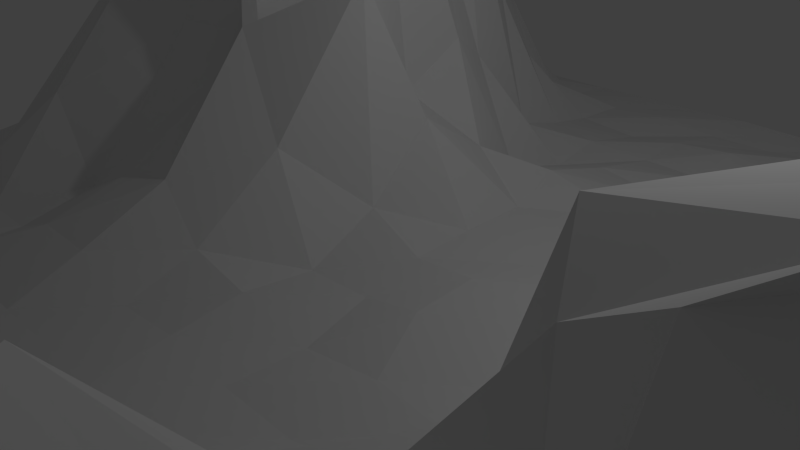 # Source: mountain.blend  (saved by Blender 2.74.0; exported with 4.5.12 LTS)
import bpy
from mathutils import Matrix  # noqa: F401  (used for matrix-valued properties, if any)

bpy.ops.wm.read_factory_settings(use_empty=True)
scene = bpy.context.scene
scene.name = 'Scene'

# ---- collections
col_collection_1 = bpy.data.collections.new('Collection 1'); scene.collection.children.link(col_collection_1)

# ---- world
world_world = bpy.data.worlds.new('World'); scene.world = world_world
world_world.color = (0.05088, 0.05088, 0.05088)
world_world.use_sun_shadow = False
world_world.sun_shadow_jitter_overblur = 0.0
world_world.cycles.sampling_method = 'MANUAL'
world_world.cycles.sample_map_resolution = 256

# ---- cameras
cam_camera = bpy.data.cameras.new('Camera')
cam_camera.clip_end = 100.0
cam_camera.lens = 35.0
cam_camera.sensor_width = 32.0
cam_camera.sensor_height = 18.0
cam_camera.ortho_scale = 7.314
cam_camera.dof.focus_distance = 0.0

# ---- lights
light_lamp = bpy.data.lights.new('Lamp', 'POINT')
light_lamp.transmission_factor = 0.0
light_lamp.cutoff_distance = 30.0
light_lamp.energy = 100.0
light_lamp.shadow_buffer_clip_start = 1.001
light_lamp.shadow_soft_size = 0.1
light_lamp.shadow_maximum_resolution = 0.006
light_lamp.use_absolute_resolution = True
light_lamp.cycles.use_multiple_importance_sampling = False

# ---- meshes
me_plane = bpy.data.meshes.new('Plane')
me_plane.from_pydata([(-1.0, -1.0, 0.0), (0.9974, -1.001, 0.004595), (-1.0, 1.0, 0.0), (0.9998, 0.9995, 0.0003161), (-0.9959, 0.01172, 0.03587), (0.07279, -0.9964, 0.03507), (0.9597, -0.03451, 0.1708), (-0.001617, 0.9992, 0.00279), (-0.009833, 0.01023, 0.07683), (-1.0, -0.5, 0.0), (0.4383, -1.052, 0.2654), (0.9809, 0.4549, 0.02761), (-0.5, 1.0, 0.0), (-1.0, 0.5, 0.0), (-0.4968, -0.9996, -0.0003069), (0.9305, -0.5254, 0.1805), (0.4948, 0.9877, 0.007527), (-0.005799, 0.4959, 0.009824), (0.01203, -0.4938, 0.004457), (-0.3967, 0.0521, 0.76), (0.4803, -0.01066, 0.03567), (0.4077, -0.5361, 0.158), (-0.5, -0.5, 0.0), (-0.4485, 0.6482, 0.4754), (0.4794, 0.4796, 0.03272), (-1.0, -0.75, 0.0), (0.679, -1.034, 0.1567), (0.9969, 0.7427, 0.004454), (-0.75, 1.0, 0.0), (-0.9959, 0.2618, 0.02671), (-0.1953, -0.9932, -0.006471), (0.8125, -0.2476, 0.3869), (0.2482, 0.9975, 0.002946), (-0.001916, 0.7491, 0.003305), (-0.006182, -0.2479, 0.02804), (-0.7074, 0.1026, 0.3588), (0.2182, -0.003417, 0.04498), (-1.0, -0.25, 0.005514), (0.2371, -1.039, 0.2792), (0.9842, 0.2219, 0.02122), (-0.25, 1.0, 0.0), (-1.0, 0.75, 0.0), (-0.75, -1.0, 0.0), (0.9911, -0.7571, 0.05442), (0.7407, 0.9781, 0.01344), (-0.006232, 0.2596, 0.1157), (-0.02572, -0.7592, 0.04603), (-0.1764, 0.09881, 0.3602), (0.7286, -0.06339, 0.2131), (0.5122, -0.2407, 0.08203), (0.3997, -0.8068, 0.313), (0.27, -0.4993, 0.03189), (0.728, -0.5165, 0.1669), (-0.4947, -0.2373, 0.03962), (-0.5, -0.75, 0.0), (-0.75, -0.5, 0.0), (-0.2483, -0.5, 0.001071), (-0.4757, 0.82, 0.158), (-0.4615, 0.3533, 0.7453), (-0.726, 0.569, 0.1557), (-0.2326, 0.5672, 0.3082), (0.4882, 0.7289, 0.018), (0.4642, 0.2137, 0.05078), (0.2415, 0.4932, 0.0142), (0.7159, 0.4226, 0.04987), (0.7256, 0.2172, 0.03443), (0.2293, 0.2313, 0.02856), (0.228, 0.7278, 0.03628), (-0.2152, 0.352, 0.517), (-0.7143, 0.3527, 0.3714), (-0.7412, 0.7753, 0.05707), (-0.2317, -0.7492, 0.001497), (-0.75, -0.75, 0.0), (-0.7458, -0.2379, 0.08208), (0.6102, -0.8037, 0.3421), (0.1086, -0.8178, 0.2776), (0.2733, -0.2376, 0.0156), (0.575, -0.277, 0.3848), (-0.2193, -0.2365, 0.1369), (-0.2454, 0.7745, 0.06838), (0.7323, 0.7082, 0.02563), (-1.0, -0.875, 0.0), (0.862, -1.013, 0.07114), (0.9949, 0.863, 0.007322), (-0.875, 1.0, 0.0), (-0.9939, 0.1426, 0.055), (-0.08317, -0.9975, -0.004072), (0.8761, -0.1855, 0.339), (0.1212, 0.9981, 0.006577), (-0.008542, 0.8708, 0.01474), (-0.00446, -0.1225, 0.01585), (-0.8557, 0.05544, 0.1602), (0.1072, -0.003682, 0.03633), (-1.0, -0.375, 0.0), (0.2197, -1.077, 0.3301), (0.9862, 0.3423, 0.02003), (-0.375, 1.0, 0.0), (-1.0, 0.625, 0.0), (-0.625, -1.0, 0.0), (1.015, -0.6279, 0.03511), (0.6175, 0.9822, 0.01088), (-0.01928, 0.3672, 0.04042), (0.02697, -0.6255, -0.002352), (-0.2962, 0.02369, 0.918), (0.6183, -0.009801, 0.09289), (0.554, -0.1344, 0.05232), (0.3669, -0.6799, 0.2768), (0.1417, -0.4979, 0.003698), (0.5538, -0.5323, 0.1912), (-0.3948, -0.06835, 0.3287), (-0.5, -0.625, 0.0), (-0.875, -0.5, 0.0), (-0.375, -0.5, 0.002597), (-0.4935, 0.8938, 0.04238), (-0.4581, 0.4979, 0.3067), (-0.8689, 0.5176, 0.03978), (-0.3341, 0.6226, 0.3727), (0.4967, 0.8673, 0.004825), (0.476, 0.3588, 0.03356), (0.1012, 0.483, 0.04034), (0.5997, 0.4512, 0.03751), (-1.0, -0.625, 0.0), (0.5653, -1.042, 0.1797), (0.993, 0.6084, 0.01016), (-0.625, 1.0, 0.0), (-0.9995, 0.3765, 0.003383), (-0.3725, -1.0, 0.003063), (0.848, -0.4043, 0.3309), (0.3721, 0.995, 0.004501), (-0.01457, 0.6177, 0.02512), (-0.005527, -0.3686, 0.0103), (-0.5663, 0.1234, 0.3775), (0.3922, 0.00534, 0.03466), (-0.9995, -0.1236, 0.003883), (0.01923, -1.043, 0.1691), (0.9759, 0.1186, 0.0465), (-0.1263, 0.9993, 0.002291), (-1.0, 0.875, 0.0), (-0.875, -1.0, 0.0), (0.9803, -0.8832, 0.03447), (0.8742, 0.9982, 0.001116), (-0.01599, 0.1366, 0.1958), (0.03059, -0.8801, 0.05122), (-0.06962, 0.05487, 0.4295), (0.8288, -0.0805, 0.2477), (0.511, -0.3673, 0.05374), (0.4047, -0.9221, 0.3234), (0.3793, -0.5058, 0.06159), (0.7549, -0.5401, 0.2083), (-0.5, -0.375, 0.003242), (-0.4992, -0.875, 0.0002485), (-0.625, -0.5, 0.005032), (-0.1187, -0.498, 0.003373), (-0.4571, 0.7485, 0.2785), (-0.4324, 0.2476, 0.343), (-0.5822, 0.6232, 0.3542), (-0.1196, 0.5189, 0.06334), (0.483, 0.5935, 0.02583), (0.4917, 0.1158, 0.01595), (0.3525, 0.4859, 0.0383), (0.8632, 0.472, 0.01714), (0.7349, 0.3568, 0.01942), (0.7292, 0.1046, 0.06063), (0.6078, 0.2311, 0.02682), (0.858, 0.2169, 0.02538), (0.2362, 0.3654, 0.02328), (0.2325, 0.1101, 0.029), (0.09981, 0.2419, 0.03814), (0.3551, 0.2255, 0.03005), (0.2471, 0.8697, 0.004399), (0.2377, 0.6108, 0.01999), (0.111, 0.7361, 0.02316), (0.3663, 0.7348, 0.01346), (-0.2301, 0.4322, 0.6345), (-0.1751, 0.1859, 0.7269), (-0.3282, 0.3735, 0.746), (-0.1066, 0.3066, 0.2814), (-0.7305, 0.4311, 0.1267), (-0.7072, 0.2482, 0.4835), (-0.8557, 0.3056, 0.1326), (-0.5821, 0.3735, 0.4653), (-0.7494, 0.8766, 0.003653), (-0.7307, 0.6806, 0.1255), (-0.8745, 0.7515, 0.003383), (-0.6055, 0.8061, 0.1267), (-0.2444, -0.6249, 0.002918), (-0.2319, -0.8736, -0.004487), (-0.3753, -0.7504, 0.002116), (-0.08936, -0.7478, -0.005635), (-0.75, -0.625, 0.0), (-0.75, -0.875, 0.0), (-0.875, -0.75, 0.0), (-0.625, -0.75, 0.0), (-0.7069, -0.06922, 0.3238), (-0.75, -0.375, 0.019), (-0.8745, -0.2485, 0.02852), (-0.6, -0.2316, 0.1918), (0.6503, -0.6818, 0.2771), (0.5857, -0.9412, 0.2535), (0.5245, -0.8003, 0.3867), (0.7776, -0.7872, 0.2081), (0.1446, -0.6723, 0.1434), (0.13, -0.9511, 0.3322), (0.06833, -0.7762, 0.1514), (0.2523, -0.8203, 0.3479), (0.2198, -0.1157, 0.03882), (0.2719, -0.3721, -0.001687), (0.1434, -0.2487, 0.00549), (0.3981, -0.2434, 0.01036), (0.6974, -0.1081, 0.4024), (0.6369, -0.3818, 0.3342), (0.5374, -0.297, 0.2305), (0.8312, -0.3112, 0.4501), (-0.2195, -0.06939, 0.347), (-0.2507, -0.3747, 0.05141), (-0.362, -0.2316, 0.1024), (-0.1242, -0.2484, 0.05384), (-0.2533, 0.8751, 0.01153), (-0.2384, 0.6783, 0.1499), (-0.3555, 0.8069, 0.1292), (-0.1291, 0.7498, 0.01312), (0.7468, 0.8673, 0.004701), (0.733, 0.5873, 0.02505), (0.6055, 0.7058, 0.02858), (0.8641, 0.7243, 0.01577), (0.8689, 0.6106, 0.008844), (0.608, 0.5893, 0.02534), (0.6095, 0.8383, 0.02249), (-0.1219, 0.6377, 0.03312), (-0.3418, 0.727, 0.2685), (-0.3705, 0.888, 0.02941), (-0.1261, -0.3745, 0.006722), (-0.375, -0.375, 0.0527), (-0.1956, -0.05572, 0.335), (0.7485, -0.4217, 0.4138), (0.5503, -0.3646, 0.1832), (0.6085, -0.1329, 0.1609), (0.4021, -0.3551, 0.02211), (0.1331, -0.3726, 0.0007021), (0.1225, -0.1235, 0.02313), (0.3104, -0.9668, 0.3666), (0.02068, -0.922, 0.1875), (0.1379, -0.6331, 0.04927), (0.8423, -0.9051, 0.1488), (0.5407, -0.9443, 0.306), (0.4224, -0.6883, 0.3597), (-0.625, -0.375, 0.001442), (-0.875, -0.375, 0.005814), (-0.8663, -0.1, 0.08037), (-0.625, -0.875, 0.0), (-0.875, -0.875, 0.0), (-0.875, -0.625, 0.0), (-0.1292, -0.8806, -0.008252), (-0.3718, -0.8747, 0.0003272), (-0.373, -0.6249, 0.0005492), (-0.5893, 0.7277, 0.2317), (-0.8709, 0.6368, 0.02671), (-0.875, 0.875, 0.0), (-0.5526, 0.2398, 0.8213), (-0.851, 0.194, 0.2245), (-0.8662, 0.4003, 0.05707), (-0.1126, 0.1865, 0.2083), (-0.2647, 0.08993, 0.3294), (-0.3391, 0.4782, 0.6091), (0.3537, 0.5959, 0.03397), (0.1139, 0.6192, 0.01912), (0.1223, 0.8705, 0.004272), (0.3497, 0.1122, 0.03456), (0.1004, 0.1168, 0.03799), (0.08345, 0.3503, 0.06921), (0.8336, 0.1045, 0.07841), (0.6293, 0.09554, 0.0495), (0.6049, 0.3467, 0.03145), (0.8673, 0.3597, 0.01068), (0.3385, 0.3459, 0.05527), (0.3635, 0.8619, 0.01868), (-0.1338, 0.3928, 0.2278), (-0.5894, 0.4776, 0.5969), (-0.6207, 0.8875, 0.02817), (-0.1049, -0.6235, -0.0009977), (-0.625, -0.625, 0.0), (-0.5274, -0.05531, 0.4447), (0.7554, -0.6618, 0.1779), (0.3074, -0.6552, 0.1962), (0.4175, -0.1198, 0.01555), (0.7989, -0.1406, 0.4242), (-0.1015, -0.102, 0.1855), (-0.1299, 0.8726, 0.008375), (0.8596, 0.8386, 0.02231), (0.06287, 0.1544, -0.2078), (0.488, 0.491, 0.01969)], [(262, 289), (24, 290)], [(288, 83, 3, 140), (287, 89, 7, 136), (286, 90, 8, 143), (285, 87, 6, 144), (284, 105, 20, 132), (283, 106, 21, 147), (282, 99, 15, 148), (281, 109, 19, 131), (280, 110, 22, 151), (279, 102, 18, 152), (278, 113, 12, 124), (277, 114, 23, 155), (276, 101, 17, 156), (275, 117, 16, 128), (274, 118, 24, 159), (273, 95, 11, 160), (272, 161, 64, 120), (271, 162, 65, 163), (270, 135, 39, 164), (269, 165, 63, 119), (268, 166, 66, 167), (267, 158, 62, 168), (266, 169, 32, 88), (265, 170, 67, 171), (264, 157, 61, 172), (263, 173, 60, 116), (262, 174, 68, 175), (261, 141, 45, 176), (260, 177, 59, 115), (259, 178, 69, 179), (258, 154, 58, 180), (257, 181, 28, 84), (256, 182, 70, 183), (255, 153, 57, 184), (254, 185, 56, 112), (253, 186, 71, 187), (252, 142, 46, 188), (251, 189, 55, 111), (250, 190, 72, 191), (249, 150, 54, 192), (248, 193, 35, 91), (247, 194, 73, 195), (246, 149, 53, 196), (245, 197, 52, 108), (244, 198, 74, 199), (243, 139, 43, 200), (242, 201, 51, 107), (241, 202, 75, 203), (240, 146, 50, 204), (239, 205, 36, 92), (238, 206, 76, 207), (237, 145, 49, 208), (236, 209, 48, 104), (235, 210, 77, 211), (234, 127, 31, 212), (233, 213, 47, 103), (232, 214, 78, 215), (231, 130, 34, 216), (230, 217, 40, 96), (229, 218, 79, 219), (228, 129, 33, 220), (227, 221, 44, 100), (226, 222, 80, 223), (225, 123, 27, 224), (222, 225, 224, 80), (64, 160, 225, 222), (160, 11, 123, 225), (157, 226, 223, 61), (24, 120, 226, 157), (120, 64, 222, 226), (117, 227, 100, 16), (61, 223, 227, 117), (223, 80, 221, 227), (218, 228, 220, 79), (60, 156, 228, 218), (156, 17, 129, 228), (153, 229, 219, 57), (23, 116, 229, 153), (116, 60, 218, 229), (113, 230, 96, 12), (57, 219, 230, 113), (219, 79, 217, 230), (214, 231, 216, 78), (56, 152, 231, 214), (152, 18, 130, 231), (149, 232, 215, 53), (22, 112, 232, 149), (112, 56, 214, 232), (109, 233, 103, 19), (53, 215, 233, 109), (215, 78, 213, 233), (210, 234, 212, 77), (52, 148, 234, 210), (148, 15, 127, 234), (145, 235, 211, 49), (21, 108, 235, 145), (108, 52, 210, 235), (105, 236, 104, 20), (49, 211, 236, 105), (211, 77, 209, 236), (206, 237, 208, 76), (51, 147, 237, 206), (147, 21, 145, 237), (130, 238, 207, 34), (18, 107, 238, 130), (107, 51, 206, 238), (90, 239, 92, 8), (34, 207, 239, 90), (207, 76, 205, 239), (202, 240, 204, 75), (38, 94, 240, 202), (94, 10, 146, 240), (142, 241, 203, 46), (5, 134, 241, 142), (134, 38, 202, 241), (102, 242, 107, 18), (46, 203, 242, 102), (203, 75, 201, 242), (198, 243, 200, 74), (26, 82, 243, 198), (82, 1, 139, 243), (146, 244, 199, 50), (10, 122, 244, 146), (122, 26, 198, 244), (106, 245, 108, 21), (50, 199, 245, 106), (199, 74, 197, 245), (194, 246, 196, 73), (55, 151, 246, 194), (151, 22, 149, 246), (93, 247, 195, 37), (9, 111, 247, 93), (111, 55, 194, 247), (133, 248, 91, 4), (37, 195, 248, 133), (195, 73, 193, 248), (190, 249, 192, 72), (42, 98, 249, 190), (98, 14, 150, 249), (81, 250, 191, 25), (0, 138, 250, 81), (138, 42, 190, 250), (121, 251, 111, 9), (25, 191, 251, 121), (191, 72, 189, 251), (186, 252, 188, 71), (30, 86, 252, 186), (86, 5, 142, 252), (150, 253, 187, 54), (14, 126, 253, 150), (126, 30, 186, 253), (110, 254, 112, 22), (54, 187, 254, 110), (187, 71, 185, 254), (182, 255, 184, 70), (59, 155, 255, 182), (155, 23, 153, 255), (97, 256, 183, 41), (13, 115, 256, 97), (115, 59, 182, 256), (137, 257, 84, 2), (41, 183, 257, 137), (183, 70, 181, 257), (178, 258, 180, 69), (35, 131, 258, 178), (131, 19, 154, 258), (85, 259, 179, 29), (4, 91, 259, 85), (91, 35, 178, 259), (125, 260, 115, 13), (29, 179, 260, 125), (179, 69, 177, 260), (174, 261, 176, 68), (47, 143, 261, 174), (143, 8, 141, 261), (154, 262, 175, 58), (19, 103, 262, 154), (103, 47, 174, 262), (114, 263, 116, 23), (58, 175, 263, 114), (175, 68, 173, 263), (170, 264, 172, 67), (63, 159, 264, 170), (159, 24, 157, 264), (129, 265, 171, 33), (17, 119, 265, 129), (119, 63, 170, 265), (89, 266, 88, 7), (33, 171, 266, 89), (171, 67, 169, 266), (166, 267, 168, 66), (36, 132, 267, 166), (132, 20, 158, 267), (141, 268, 167, 45), (8, 92, 268, 141), (92, 36, 166, 268), (101, 269, 119, 17), (45, 167, 269, 101), (167, 66, 165, 269), (162, 270, 164, 65), (48, 144, 270, 162), (144, 6, 135, 270), (158, 271, 163, 62), (20, 104, 271, 158), (104, 48, 162, 271), (118, 272, 120, 24), (62, 163, 272, 118), (163, 65, 161, 272), (161, 273, 160, 64), (65, 164, 273, 161), (164, 39, 95, 273), (165, 274, 159, 63), (66, 168, 274, 165), (168, 62, 118, 274), (169, 275, 128, 32), (67, 172, 275, 169), (172, 61, 117, 275), (173, 276, 156, 60), (68, 176, 276, 173), (176, 45, 101, 276), (177, 277, 155, 59), (69, 180, 277, 177), (180, 58, 114, 277), (181, 278, 124, 28), (70, 184, 278, 181), (184, 57, 113, 278), (185, 279, 152, 56), (71, 188, 279, 185), (188, 46, 102, 279), (189, 280, 151, 55), (72, 192, 280, 189), (192, 54, 110, 280), (193, 281, 131, 35), (73, 196, 281, 193), (196, 53, 109, 281), (197, 282, 148, 52), (74, 200, 282, 197), (200, 43, 99, 282), (201, 283, 147, 51), (75, 204, 283, 201), (204, 50, 106, 283), (205, 284, 132, 36), (76, 208, 284, 205), (208, 49, 105, 284), (209, 285, 144, 48), (77, 212, 285, 209), (212, 31, 87, 285), (213, 286, 143, 47), (78, 216, 286, 213), (216, 34, 90, 286), (217, 287, 136, 40), (79, 220, 287, 217), (220, 33, 89, 287), (221, 288, 140, 44), (80, 224, 288, 221), (224, 27, 83, 288)])
me_plane.use_remesh_preserve_volume = False
me_plane.use_remesh_preserve_attributes = False
me_plane.use_mirror_vertex_groups = False
me_plane.update()

# ---- objects
ob_plane = bpy.data.objects.new('Plane', me_plane)
ob_lamp = bpy.data.objects.new('Lamp', light_lamp)
ob_camera = bpy.data.objects.new('Camera', cam_camera)

# ---- transforms, parenting, visibility, modifiers, constraints
ob_plane.location = (0.0, 0.0, 0.0)
ob_plane.scale = (7.883, 7.883, 7.883)
ob_plane.lineart.crease_threshold = 0.0
ob_lamp.location = (4.076, 1.005, 5.904)
ob_lamp.rotation_euler = (0.6503, 0.05522, 1.866)
ob_lamp.lock_rotations_4d = False
ob_lamp.empty_display_type = 'ARROWS'
ob_lamp.color = (0.0, 0.0, 0.0, 0.0)
ob_lamp.lineart.crease_threshold = 0.0
ob_camera.location = (7.481, -6.508, 5.344)
ob_camera.rotation_euler = (1.109, 0.01082, 0.8149)
ob_camera.lock_rotations_4d = False
ob_camera.empty_display_type = 'ARROWS'
ob_camera.color = (0.0, 0.0, 0.0, 0.0)
ob_camera.display_type = 'WIRE'
ob_camera.lineart.crease_threshold = 0.0

# ---- collection membership
col_collection_1.objects.link(ob_plane)
col_collection_1.objects.link(ob_lamp)
col_collection_1.objects.link(ob_camera)

# ---- scene / render settings (as saved in the file)
scene.camera = ob_camera
scene.frame_start = 1; scene.frame_end = 250; scene.frame_set(1)
scene.render.engine = 'CYCLES'
scene.render.resolution_percentage = 50
scene.render.dither_intensity = 0.0
scene.cycles.use_denoising = False
scene.cycles.samples = 10
scene.cycles.sampling_pattern = 'TABULATED_SOBOL'
scene.cycles.light_sampling_threshold = 0.0
scene.cycles.use_adaptive_sampling = False
scene.cycles.use_light_tree = False
scene.cycles.blur_glossy = 0.0
scene.cycles.pixel_filter_type = 'GAUSSIAN'
scene.cycles.sample_clamp_indirect = 0.0
scene.view_settings.view_transform = 'Standard'
bpy.context.view_layer.update()
